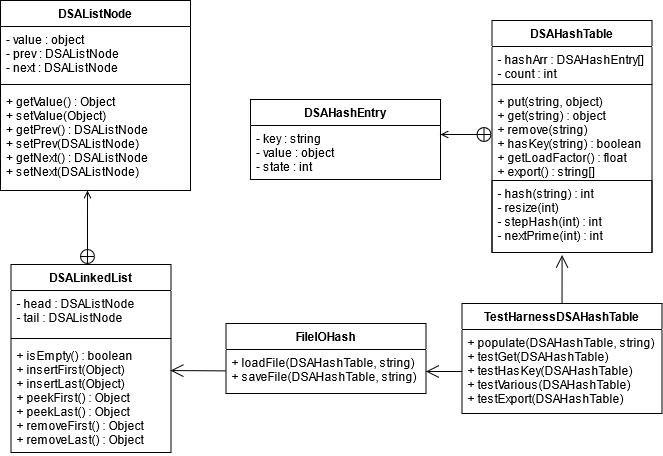

The diagram above was exported from draw.io. Its source (the exported page's mxGraphModel, read from the mxfile embedded in the PNG):
<mxGraphModel dx="868" dy="479" grid="1" gridSize="10" guides="1" tooltips="1" connect="1" arrows="1" fold="1" page="1" pageScale="1" pageWidth="413" pageHeight="583" math="0" shadow="0">
  <root>
    <mxCell id="0" />
    <mxCell id="1" parent="0" />
    <mxCell id="HSJD3q8aUdlHQuMyXsrn-1" value="" style="edgeStyle=orthogonalEdgeStyle;rounded=0;orthogonalLoop=1;jettySize=auto;html=1;entryX=0.458;entryY=1;entryDx=0;entryDy=0;entryPerimeter=0;endArrow=open;endFill=0;startArrow=circlePlus;startFill=0;" edge="1" parent="1" source="6iGh9bRqrHuM77SHNmcC-3" target="6iGh9bRqrHuM77SHNmcC-10">
      <mxGeometry relative="1" as="geometry">
        <mxPoint x="330" y="300" as="targetPoint" />
        <Array as="points">
          <mxPoint x="317" y="300" />
          <mxPoint x="317" y="300" />
        </Array>
      </mxGeometry>
    </mxCell>
    <mxCell id="6iGh9bRqrHuM77SHNmcC-3" value="DSALinkedList" style="swimlane;fontStyle=1;align=center;verticalAlign=top;childLayout=stackLayout;horizontal=1;startSize=26;horizontalStack=0;resizeParent=1;resizeParentMax=0;resizeLast=0;collapsible=1;marginBottom=0;" parent="1" vertex="1">
      <mxGeometry x="240.5" y="334" width="160" height="188" as="geometry" />
    </mxCell>
    <mxCell id="6iGh9bRqrHuM77SHNmcC-4" value="- head : DSAListNode&#10;- tail : DSAListNode" style="text;strokeColor=none;fillColor=none;align=left;verticalAlign=top;spacingLeft=4;spacingRight=4;overflow=hidden;rotatable=0;points=[[0,0.5],[1,0.5]];portConstraint=eastwest;" parent="6iGh9bRqrHuM77SHNmcC-3" vertex="1">
      <mxGeometry y="26" width="160" height="44" as="geometry" />
    </mxCell>
    <mxCell id="6iGh9bRqrHuM77SHNmcC-5" value="" style="line;strokeWidth=1;fillColor=none;align=left;verticalAlign=middle;spacingTop=-1;spacingLeft=3;spacingRight=3;rotatable=0;labelPosition=right;points=[];portConstraint=eastwest;" parent="6iGh9bRqrHuM77SHNmcC-3" vertex="1">
      <mxGeometry y="70" width="160" height="8" as="geometry" />
    </mxCell>
    <mxCell id="6iGh9bRqrHuM77SHNmcC-6" value="+ isEmpty() : boolean&#10;+ insertFirst(Object)&#10;+ insertLast(Object)&#10;+ peekFirst() : Object&#10;+ peekLast() : Object&#10;+ removeFirst() : Object&#10;+ removeLast() : Object" style="text;strokeColor=none;fillColor=none;align=left;verticalAlign=top;spacingLeft=4;spacingRight=4;overflow=hidden;rotatable=0;points=[[0,0.5],[1,0.5]];portConstraint=eastwest;" parent="6iGh9bRqrHuM77SHNmcC-3" vertex="1">
      <mxGeometry y="78" width="160" height="110" as="geometry" />
    </mxCell>
    <mxCell id="6iGh9bRqrHuM77SHNmcC-7" value="DSAListNode" style="swimlane;fontStyle=1;align=center;verticalAlign=top;childLayout=stackLayout;horizontal=1;startSize=26;horizontalStack=0;resizeParent=1;resizeParentMax=0;resizeLast=0;collapsible=1;marginBottom=0;" parent="1" vertex="1">
      <mxGeometry x="230" y="70" width="190" height="190" as="geometry" />
    </mxCell>
    <mxCell id="6iGh9bRqrHuM77SHNmcC-8" value="- value : object&#10;- prev : DSAListNode&#10;- next : DSAListNode" style="text;strokeColor=none;fillColor=none;align=left;verticalAlign=top;spacingLeft=4;spacingRight=4;overflow=hidden;rotatable=0;points=[[0,0.5],[1,0.5]];portConstraint=eastwest;" parent="6iGh9bRqrHuM77SHNmcC-7" vertex="1">
      <mxGeometry y="26" width="190" height="54" as="geometry" />
    </mxCell>
    <mxCell id="6iGh9bRqrHuM77SHNmcC-9" value="" style="line;strokeWidth=1;fillColor=none;align=left;verticalAlign=middle;spacingTop=-1;spacingLeft=3;spacingRight=3;rotatable=0;labelPosition=right;points=[];portConstraint=eastwest;" parent="6iGh9bRqrHuM77SHNmcC-7" vertex="1">
      <mxGeometry y="80" width="190" height="8" as="geometry" />
    </mxCell>
    <mxCell id="6iGh9bRqrHuM77SHNmcC-10" value="+ getValue() : Object&#10;+ setValue(Object)&#10;+ getPrev() : DSAListNode&#10;+ setPrev(DSAListNode)&#10;+ getNext() : DSAListNode&#10;+ setNext(DSAListNode)" style="text;strokeColor=none;fillColor=none;align=left;verticalAlign=top;spacingLeft=4;spacingRight=4;overflow=hidden;rotatable=0;points=[[0,0.5],[1,0.5]];portConstraint=eastwest;" parent="6iGh9bRqrHuM77SHNmcC-7" vertex="1">
      <mxGeometry y="88" width="190" height="102" as="geometry" />
    </mxCell>
    <mxCell id="6iGh9bRqrHuM77SHNmcC-22" value="DSAHashTable" style="swimlane;fontStyle=1;align=center;verticalAlign=top;childLayout=stackLayout;horizontal=1;startSize=26;horizontalStack=0;resizeParent=1;resizeParentMax=0;resizeLast=0;collapsible=1;marginBottom=0;" parent="1" vertex="1">
      <mxGeometry x="721.5" y="90" width="160" height="232" as="geometry" />
    </mxCell>
    <mxCell id="6iGh9bRqrHuM77SHNmcC-23" value="- hashArr : DSAHashEntry[]&#10;- count : int" style="text;strokeColor=none;fillColor=none;align=left;verticalAlign=top;spacingLeft=4;spacingRight=4;overflow=hidden;rotatable=0;points=[[0,0.5],[1,0.5]];portConstraint=eastwest;" parent="6iGh9bRqrHuM77SHNmcC-22" vertex="1">
      <mxGeometry y="26" width="160" height="34" as="geometry" />
    </mxCell>
    <mxCell id="6iGh9bRqrHuM77SHNmcC-24" value="" style="line;strokeWidth=1;fillColor=none;align=left;verticalAlign=middle;spacingTop=-1;spacingLeft=3;spacingRight=3;rotatable=0;labelPosition=right;points=[];portConstraint=eastwest;" parent="6iGh9bRqrHuM77SHNmcC-22" vertex="1">
      <mxGeometry y="60" width="160" height="8" as="geometry" />
    </mxCell>
    <mxCell id="6iGh9bRqrHuM77SHNmcC-25" value="+ put(string, object)&#10;+ get(string) : object&#10;+ remove(string)&#10;+ hasKey(string) : boolean&#10;+ getLoadFactor() : float&#10;+ export() : string[]" style="text;strokeColor=none;fillColor=none;align=left;verticalAlign=top;spacingLeft=4;spacingRight=4;overflow=hidden;rotatable=0;points=[[0,0.5],[1,0.5]];portConstraint=eastwest;" parent="6iGh9bRqrHuM77SHNmcC-22" vertex="1">
      <mxGeometry y="68" width="160" height="92" as="geometry" />
    </mxCell>
    <mxCell id="6iGh9bRqrHuM77SHNmcC-40" value="- hash(string) : int&#10;- resize(int)&#10;- stepHash(int) : int&#10;- nextPrime(int) : int" style="text;strokeColor=#000000;fillColor=none;align=left;verticalAlign=top;spacingLeft=4;spacingRight=4;overflow=hidden;rotatable=0;points=[[0,0.5],[1,0.5]];portConstraint=eastwest;" parent="6iGh9bRqrHuM77SHNmcC-22" vertex="1">
      <mxGeometry y="160" width="160" height="72" as="geometry" />
    </mxCell>
    <mxCell id="6iGh9bRqrHuM77SHNmcC-26" value="DSAHashEntry" style="swimlane;fontStyle=1;align=center;verticalAlign=top;childLayout=stackLayout;horizontal=1;startSize=26;horizontalStack=0;resizeParent=1;resizeParentMax=0;resizeLast=0;collapsible=1;marginBottom=0;" parent="1" vertex="1">
      <mxGeometry x="480" y="169" width="190" height="80" as="geometry" />
    </mxCell>
    <mxCell id="6iGh9bRqrHuM77SHNmcC-27" value="- key : string&#10;- value : object&#10;- state : int" style="text;strokeColor=none;fillColor=none;align=left;verticalAlign=top;spacingLeft=4;spacingRight=4;overflow=hidden;rotatable=0;points=[[0,0.5],[1,0.5]];portConstraint=eastwest;" parent="6iGh9bRqrHuM77SHNmcC-26" vertex="1">
      <mxGeometry y="26" width="190" height="54" as="geometry" />
    </mxCell>
    <mxCell id="6iGh9bRqrHuM77SHNmcC-31" value="FileIOHash" style="swimlane;fontStyle=1;align=center;verticalAlign=top;childLayout=stackLayout;horizontal=1;startSize=26;horizontalStack=0;resizeParent=1;resizeParentMax=0;resizeLast=0;collapsible=1;marginBottom=0;" parent="1" vertex="1">
      <mxGeometry x="455.5" y="393" width="200" height="70" as="geometry" />
    </mxCell>
    <mxCell id="6iGh9bRqrHuM77SHNmcC-34" value="+ loadFile(DSAHashTable, string)&#10;+ saveFile(DSAHashTable, string)" style="text;strokeColor=none;fillColor=none;align=left;verticalAlign=top;spacingLeft=4;spacingRight=4;overflow=hidden;rotatable=0;points=[[0,0.5],[1,0.5]];portConstraint=eastwest;" parent="6iGh9bRqrHuM77SHNmcC-31" vertex="1">
      <mxGeometry y="26" width="200" height="44" as="geometry" />
    </mxCell>
    <mxCell id="6iGh9bRqrHuM77SHNmcC-35" style="edgeStyle=none;rounded=0;orthogonalLoop=1;jettySize=auto;html=1;entryX=0.997;entryY=0.255;entryDx=0;entryDy=0;startArrow=none;startFill=0;startSize=11;endArrow=open;endFill=0;endSize=11;entryPerimeter=0;" parent="1" source="6iGh9bRqrHuM77SHNmcC-34" target="6iGh9bRqrHuM77SHNmcC-6" edge="1">
      <mxGeometry relative="1" as="geometry" />
    </mxCell>
    <mxCell id="6iGh9bRqrHuM77SHNmcC-42" style="edgeStyle=none;rounded=0;orthogonalLoop=1;jettySize=auto;html=1;entryX=0.438;entryY=1.035;entryDx=0;entryDy=0;entryPerimeter=0;startArrow=none;startFill=0;startSize=11;endArrow=open;endFill=0;endSize=11;" parent="1" source="6iGh9bRqrHuM77SHNmcC-36" target="6iGh9bRqrHuM77SHNmcC-40" edge="1">
      <mxGeometry relative="1" as="geometry" />
    </mxCell>
    <mxCell id="6iGh9bRqrHuM77SHNmcC-36" value="TestHarnessDSAHashTable" style="swimlane;fontStyle=1;align=center;verticalAlign=top;childLayout=stackLayout;horizontal=1;startSize=26;horizontalStack=0;resizeParent=1;resizeParentMax=0;resizeLast=0;collapsible=1;marginBottom=0;" parent="1" vertex="1">
      <mxGeometry x="691.5" y="373" width="200" height="110" as="geometry" />
    </mxCell>
    <mxCell id="6iGh9bRqrHuM77SHNmcC-37" value="+ populate(DSAHashTable, string)&#10;+ testGet(DSAHashTable)&#10;+ testHasKey(DSAHashTable)&#10;+ testVarious(DSAHashTable)&#10;+ testExport(DSAHashTable)&#10;" style="text;strokeColor=none;fillColor=none;align=left;verticalAlign=top;spacingLeft=4;spacingRight=4;overflow=hidden;rotatable=0;points=[[0,0.5],[1,0.5]];portConstraint=eastwest;" parent="6iGh9bRqrHuM77SHNmcC-36" vertex="1">
      <mxGeometry y="26" width="200" height="84" as="geometry" />
    </mxCell>
    <mxCell id="6iGh9bRqrHuM77SHNmcC-41" style="edgeStyle=none;rounded=0;orthogonalLoop=1;jettySize=auto;html=1;entryX=1;entryY=0.5;entryDx=0;entryDy=0;startArrow=none;startFill=0;startSize=11;endArrow=open;endFill=0;endSize=11;" parent="1" source="6iGh9bRqrHuM77SHNmcC-37" target="6iGh9bRqrHuM77SHNmcC-34" edge="1">
      <mxGeometry relative="1" as="geometry" />
    </mxCell>
    <mxCell id="HSJD3q8aUdlHQuMyXsrn-3" value="" style="edgeStyle=orthogonalEdgeStyle;rounded=0;orthogonalLoop=1;jettySize=auto;html=1;startArrow=circlePlus;startFill=0;endArrow=open;endFill=0;" edge="1" parent="1" source="6iGh9bRqrHuM77SHNmcC-25" target="6iGh9bRqrHuM77SHNmcC-27">
      <mxGeometry relative="1" as="geometry">
        <Array as="points">
          <mxPoint x="690" y="204" />
          <mxPoint x="690" y="204" />
        </Array>
      </mxGeometry>
    </mxCell>
  </root>
</mxGraphModel>